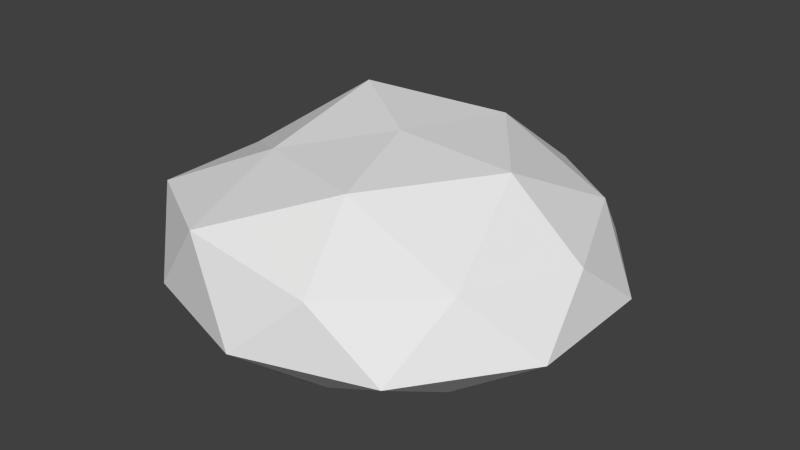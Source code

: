 # Source: Stone.blend  (saved by Blender 2.76.0; exported with 4.5.12 LTS)
import bpy
from mathutils import Matrix  # noqa: F401  (used for matrix-valued properties, if any)

bpy.ops.wm.read_factory_settings(use_empty=True)
scene = bpy.context.scene
scene.name = 'Scene'

# ---- collections
col_collection_1 = bpy.data.collections.new('Collection 1'); scene.collection.children.link(col_collection_1)

# ---- world
world_world = bpy.data.worlds.new('World'); scene.world = world_world
world_world.use_nodes = True; world_world.node_tree.nodes.clear()
_N = world_world.node_tree.nodes; _L = world_world.node_tree.links
n0 = _N.new('ShaderNodeOutputWorld'); n0.name = 'World Output'; n0.location = (300, 300)
n1 = _N.new('ShaderNodeBackground'); n1.name = 'Background'; n1.location = (10, 300)
n1.inputs[0].default_value = (0.05088, 0.05088, 0.05088, 1.0)
_L.new(n1.outputs[0], n0.inputs[0])
n0.is_active_output = True
world_world.color = (0.05088, 0.05088, 0.05088)
world_world.use_sun_shadow = False
world_world.sun_shadow_jitter_overblur = 0.0
world_world.cycles.sampling_method = 'MANUAL'
world_world.cycles.sample_map_resolution = 256

# ---- meshes
me_icosphere = bpy.data.meshes.new('Icosphere')
me_icosphere.from_pydata([(0.2834, -0.8719, 0.2742), (-0.7983, -0.5779, 0.3214), (-0.7236, 0.5257, 0.2525), (0.2764, 0.8508, 0.2526), (0.8944, 0.0, 0.2525), (0.00101, 0.00108, 0.5768), (0.9511, -0.309, 0.0), (0.9511, 0.309, 0.0), (0.0, -1.0, 0.0), (0.5878, -0.809, 0.0), (-0.9511, -0.309, 0.0), (-0.5878, -0.809, 0.0), (-0.5878, 0.809, 0.0), (-0.9511, 0.309, 0.0), (0.5878, 0.809, 0.0), (0.0, 1.0, 0.0), (0.6786, -0.4968, 0.2744), (-0.2876, -0.8878, 0.3753), (-0.8506, 0.0, 0.2968), (-0.2629, 0.809, 0.2968), (0.6882, 0.5, 0.2968), (0.1691, -0.5157, 0.529), (0.5507, 0.0, 0.5464), (-0.4254, -0.309, 0.4804), (-0.4605, 0.3345, 0.5952), (0.1607, 0.5201, 0.5362), (0.7471, 0.0, -0.2017), (0.6044, 0.4391, -0.2017), (0.2309, -0.7106, -0.2017), (-0.6044, -0.4391, -0.2017), (-0.2309, -0.7106, -0.2017), (-0.6044, 0.4391, -0.2017), (0.2309, 0.7106, -0.2017), (-0.7471, 0.0, -0.2017), (0.6044, -0.4391, -0.2017), (-0.2309, 0.7106, -0.2017), (0.2672, 0.1941, -0.2906), (0.2672, -0.1941, -0.2906), (-0.1021, -0.3141, -0.2906), (-0.3303, 0.0, -0.2906), (-0.1021, 0.3141, -0.2906), (0.0, 0.0, -0.3108)], [], [(0, 16, 21), (1, 17, 23), (2, 18, 24), (3, 19, 25), (4, 20, 22), (22, 25, 5), (22, 20, 25), (20, 3, 25), (25, 24, 5), (25, 19, 24), (19, 2, 24), (24, 23, 5), (24, 18, 23), (18, 1, 23), (23, 21, 5), (23, 17, 21), (17, 0, 21), (21, 22, 5), (21, 16, 22), (16, 4, 22), (7, 20, 4), (7, 14, 20), (14, 3, 20), (15, 19, 3), (15, 12, 19), (12, 2, 19), (13, 18, 2), (13, 10, 18), (10, 1, 18), (11, 17, 1), (11, 8, 17), (8, 0, 17), (9, 16, 0), (9, 6, 16), (6, 4, 16), (14, 15, 3), (12, 13, 2), (10, 11, 1), (8, 9, 0), (6, 7, 4), (15, 14, 32), (6, 9, 34), (14, 7, 27), (10, 13, 33), (7, 6, 26), (9, 8, 28), (8, 11, 30), (34, 26, 6), (13, 12, 31), (11, 10, 29), (27, 7, 26), (14, 27, 32), (13, 31, 33), (33, 29, 10), (30, 11, 29), (28, 8, 30), (9, 28, 34), (12, 15, 35), (15, 32, 35), (31, 12, 35), (27, 26, 36), (33, 31, 39), (35, 32, 40), (30, 29, 38), (34, 28, 37), (40, 36, 41), (38, 39, 41), (37, 38, 41), (36, 37, 41), (37, 36, 26), (38, 37, 28), (32, 36, 40), (28, 30, 38), (29, 39, 38), (32, 27, 36), (26, 34, 37), (29, 33, 39), (31, 35, 40), (31, 40, 39), (39, 40, 41)])
me_icosphere.use_remesh_preserve_volume = False
me_icosphere.use_remesh_preserve_attributes = False
me_icosphere.use_mirror_vertex_groups = False
me_icosphere.update()

# ---- objects
ob_icosphere = bpy.data.objects.new('Icosphere', me_icosphere)

# ---- transforms, parenting, visibility, modifiers, constraints
ob_icosphere.location = (0.0, 0.0, 0.0)
ob_icosphere.scale = (0.5307, 0.5307, 0.5307)
ob_icosphere.lineart.crease_threshold = 0.0

# ---- collection membership
col_collection_1.objects.link(ob_icosphere)

# ---- scene / render settings (as saved in the file)
scene.frame_start = 0; scene.frame_end = 500; scene.frame_set(0)
scene.render.engine = 'CYCLES'
scene.render.resolution_percentage = 25
scene.render.dither_intensity = 0.0
scene.render.film_transparent = True
scene.render.use_motion_blur = True
scene.cycles.shading_system = True
scene.cycles.use_denoising = False
scene.cycles.samples = 20
scene.cycles.sampling_pattern = 'TABULATED_SOBOL'
scene.cycles.light_sampling_threshold = 0.0
scene.cycles.use_adaptive_sampling = False
scene.cycles.use_light_tree = False
scene.cycles.blur_glossy = 0.0
scene.cycles.pixel_filter_type = 'GAUSSIAN'
scene.cycles.sample_clamp_indirect = 0.0
scene.view_settings.view_transform = 'Standard'
bpy.context.view_layer.update()

# ---- added for rendering (the .blend has no active camera and no usable light): camera, sun
cam_auto = bpy.data.cameras.new('AutoCamera')
cam_auto.lens = 50.0
cam_auto.sensor_width = 36.0
cam_auto.clip_end = 1000.0
ob_auto_camera = bpy.data.objects.new('AutoCamera', cam_auto)
scene.collection.objects.link(ob_auto_camera)
ob_auto_camera.location = (1.4263, -1.71155, 1.21651)
ob_auto_camera.rotation_euler = (1.09748, -7.21219e-08, 0.694738)
scene.camera = ob_auto_camera
light_auto_sun = bpy.data.lights.new('AutoSun', 'SUN')
light_auto_sun.energy = 3.0
light_auto_sun.angle = 0.0523599
ob_auto_sun = bpy.data.objects.new('AutoSun', light_auto_sun)
scene.collection.objects.link(ob_auto_sun)
ob_auto_sun.rotation_euler = (0.872665, 0.174533, 0.523599)
bpy.context.view_layer.update()

